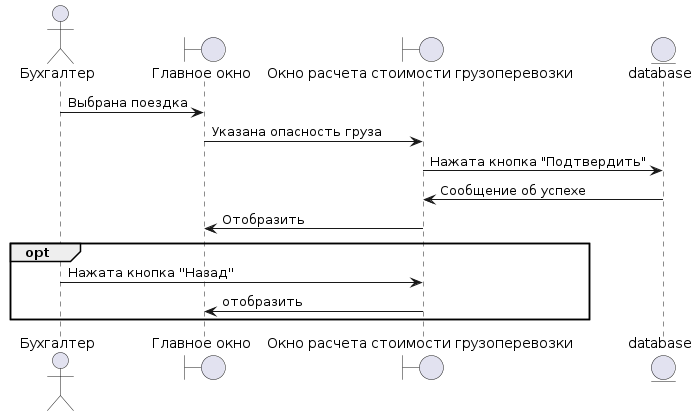

The diagram above was rendered by PlantUML. Its source (embedded in the PNG):
@startuml
actor "Бухгалтер" as Accountant 

boundary "Главное окно" as MainWindow
boundary "Окно расчета стоимости грузоперевозки" as CostWindow

entity "database" as database

Accountant -> MainWindow : Выбрана поездка
MainWindow -> CostWindow : Указана опасность груза
CostWindow -> database : Нажата кнопка "Подтвердить"
database -> CostWindow :  Сообщение об успехе
CostWindow -> MainWindow : Отобразить

opt 
Accountant -> CostWindow: Нажата кнопка ''Назад''
CostWindow -> MainWindow: отобразить
end
@enduml